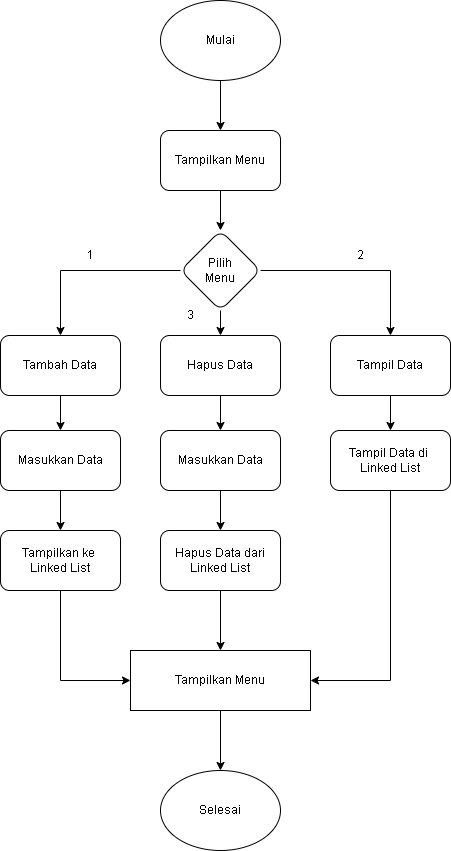

The diagram above was exported from draw.io. Its source (the exported page's mxGraphModel, read from the mxfile embedded in the PNG):
<mxGraphModel dx="983" dy="579" grid="1" gridSize="10" guides="1" tooltips="1" connect="1" arrows="1" fold="1" page="1" pageScale="1" pageWidth="827" pageHeight="1169" math="0" shadow="0">
  <root>
    <mxCell id="0" />
    <mxCell id="1" parent="0" />
    <mxCell id="rqV-uFkO2IyaCvXmSqli-4" edge="1" parent="1" source="rqV-uFkO2IyaCvXmSqli-1" style="edgeStyle=orthogonalEdgeStyle;rounded=0;orthogonalLoop=1;jettySize=auto;html=1;" target="rqV-uFkO2IyaCvXmSqli-3" value="">
      <mxGeometry relative="1" as="geometry" />
    </mxCell>
    <mxCell id="rqV-uFkO2IyaCvXmSqli-1" parent="1" style="ellipse;whiteSpace=wrap;html=1;" value="Mulai" vertex="1">
      <mxGeometry height="80" width="120" x="340" y="190" as="geometry" />
    </mxCell>
    <mxCell id="rqV-uFkO2IyaCvXmSqli-6" edge="1" parent="1" source="rqV-uFkO2IyaCvXmSqli-3" style="edgeStyle=orthogonalEdgeStyle;rounded=0;orthogonalLoop=1;jettySize=auto;html=1;" target="rqV-uFkO2IyaCvXmSqli-5" value="">
      <mxGeometry relative="1" as="geometry" />
    </mxCell>
    <mxCell id="rqV-uFkO2IyaCvXmSqli-3" parent="1" style="rounded=1;whiteSpace=wrap;html=1;" value="Tampilkan Menu" vertex="1">
      <mxGeometry height="60" width="120" x="340" y="320" as="geometry" />
    </mxCell>
    <mxCell id="rqV-uFkO2IyaCvXmSqli-8" edge="1" parent="1" source="rqV-uFkO2IyaCvXmSqli-5" style="edgeStyle=orthogonalEdgeStyle;rounded=0;orthogonalLoop=1;jettySize=auto;html=1;" target="rqV-uFkO2IyaCvXmSqli-7" value="">
      <mxGeometry relative="1" as="geometry" />
    </mxCell>
    <mxCell id="rqV-uFkO2IyaCvXmSqli-10" edge="1" parent="1" source="rqV-uFkO2IyaCvXmSqli-5" style="edgeStyle=orthogonalEdgeStyle;rounded=0;orthogonalLoop=1;jettySize=auto;html=1;" target="rqV-uFkO2IyaCvXmSqli-9" value="">
      <mxGeometry relative="1" as="geometry" />
    </mxCell>
    <mxCell id="rqV-uFkO2IyaCvXmSqli-12" edge="1" parent="1" source="rqV-uFkO2IyaCvXmSqli-5" style="edgeStyle=orthogonalEdgeStyle;rounded=0;orthogonalLoop=1;jettySize=auto;html=1;" target="rqV-uFkO2IyaCvXmSqli-11" value="">
      <mxGeometry relative="1" as="geometry" />
    </mxCell>
    <mxCell id="rqV-uFkO2IyaCvXmSqli-5" parent="1" style="rhombus;whiteSpace=wrap;html=1;rounded=1;" value="Pilih&lt;div&gt;Menu&lt;/div&gt;" vertex="1">
      <mxGeometry height="80" width="80" x="360" y="420" as="geometry" />
    </mxCell>
    <mxCell id="rqV-uFkO2IyaCvXmSqli-17" edge="1" parent="1" source="rqV-uFkO2IyaCvXmSqli-7" style="edgeStyle=orthogonalEdgeStyle;rounded=0;orthogonalLoop=1;jettySize=auto;html=1;" target="rqV-uFkO2IyaCvXmSqli-16" value="">
      <mxGeometry relative="1" as="geometry" />
    </mxCell>
    <mxCell id="rqV-uFkO2IyaCvXmSqli-7" parent="1" style="whiteSpace=wrap;html=1;rounded=1;" value="Tambah Data" vertex="1">
      <mxGeometry height="60" width="120" x="180" y="525" as="geometry" />
    </mxCell>
    <mxCell id="rqV-uFkO2IyaCvXmSqli-21" edge="1" parent="1" source="rqV-uFkO2IyaCvXmSqli-9" style="edgeStyle=orthogonalEdgeStyle;rounded=0;orthogonalLoop=1;jettySize=auto;html=1;" target="rqV-uFkO2IyaCvXmSqli-20" value="">
      <mxGeometry relative="1" as="geometry" />
    </mxCell>
    <mxCell id="rqV-uFkO2IyaCvXmSqli-9" parent="1" style="whiteSpace=wrap;html=1;rounded=1;" value="Hapus Data" vertex="1">
      <mxGeometry height="60" width="120" x="340" y="525" as="geometry" />
    </mxCell>
    <mxCell id="rqV-uFkO2IyaCvXmSqli-25" edge="1" parent="1" source="rqV-uFkO2IyaCvXmSqli-11" style="edgeStyle=orthogonalEdgeStyle;rounded=0;orthogonalLoop=1;jettySize=auto;html=1;" target="rqV-uFkO2IyaCvXmSqli-24" value="">
      <mxGeometry relative="1" as="geometry" />
    </mxCell>
    <mxCell id="rqV-uFkO2IyaCvXmSqli-11" parent="1" style="whiteSpace=wrap;html=1;rounded=1;" value="Tampil Data" vertex="1">
      <mxGeometry height="60" width="120" x="510" y="525" as="geometry" />
    </mxCell>
    <mxCell id="rqV-uFkO2IyaCvXmSqli-13" parent="1" style="text;html=1;whiteSpace=wrap;strokeColor=none;fillColor=none;align=center;verticalAlign=middle;rounded=0;" value="1" vertex="1">
      <mxGeometry height="30" width="60" x="240" y="430" as="geometry" />
    </mxCell>
    <mxCell id="rqV-uFkO2IyaCvXmSqli-14" parent="1" style="text;html=1;whiteSpace=wrap;strokeColor=none;fillColor=none;align=center;verticalAlign=middle;rounded=0;" value="2" vertex="1">
      <mxGeometry height="30" width="60" x="510" y="430" as="geometry" />
    </mxCell>
    <mxCell id="rqV-uFkO2IyaCvXmSqli-15" parent="1" style="text;html=1;whiteSpace=wrap;strokeColor=none;fillColor=none;align=center;verticalAlign=middle;rounded=0;" value="3" vertex="1">
      <mxGeometry height="30" width="60" x="340" y="490" as="geometry" />
    </mxCell>
    <mxCell id="rqV-uFkO2IyaCvXmSqli-19" edge="1" parent="1" source="rqV-uFkO2IyaCvXmSqli-16" style="edgeStyle=orthogonalEdgeStyle;rounded=0;orthogonalLoop=1;jettySize=auto;html=1;" target="rqV-uFkO2IyaCvXmSqli-18" value="">
      <mxGeometry relative="1" as="geometry" />
    </mxCell>
    <mxCell id="rqV-uFkO2IyaCvXmSqli-16" parent="1" style="whiteSpace=wrap;html=1;rounded=1;" value="Masukkan Data" vertex="1">
      <mxGeometry height="60" width="120" x="180" y="620" as="geometry" />
    </mxCell>
    <mxCell id="rqV-uFkO2IyaCvXmSqli-31" edge="1" parent="1" source="rqV-uFkO2IyaCvXmSqli-18" style="edgeStyle=orthogonalEdgeStyle;rounded=0;orthogonalLoop=1;jettySize=auto;html=1;exitX=0.5;exitY=1;exitDx=0;exitDy=0;entryX=0;entryY=0.5;entryDx=0;entryDy=0;" target="rqV-uFkO2IyaCvXmSqli-30">
      <mxGeometry relative="1" as="geometry" />
    </mxCell>
    <mxCell id="rqV-uFkO2IyaCvXmSqli-18" parent="1" style="whiteSpace=wrap;html=1;rounded=1;" value="Tampilkan ke&amp;nbsp;&lt;div&gt;Linked List&lt;/div&gt;" vertex="1">
      <mxGeometry height="60" width="120" x="180" y="720" as="geometry" />
    </mxCell>
    <mxCell id="rqV-uFkO2IyaCvXmSqli-23" edge="1" parent="1" source="rqV-uFkO2IyaCvXmSqli-20" style="edgeStyle=orthogonalEdgeStyle;rounded=0;orthogonalLoop=1;jettySize=auto;html=1;" target="rqV-uFkO2IyaCvXmSqli-22" value="">
      <mxGeometry relative="1" as="geometry" />
    </mxCell>
    <mxCell id="rqV-uFkO2IyaCvXmSqli-20" parent="1" style="whiteSpace=wrap;html=1;rounded=1;" value="Masukkan Data" vertex="1">
      <mxGeometry height="60" width="120" x="340" y="620" as="geometry" />
    </mxCell>
    <mxCell id="rqV-uFkO2IyaCvXmSqli-33" edge="1" parent="1" source="rqV-uFkO2IyaCvXmSqli-22" style="edgeStyle=orthogonalEdgeStyle;rounded=0;orthogonalLoop=1;jettySize=auto;html=1;exitX=0.5;exitY=1;exitDx=0;exitDy=0;entryX=0.5;entryY=0;entryDx=0;entryDy=0;" target="rqV-uFkO2IyaCvXmSqli-30">
      <mxGeometry relative="1" as="geometry" />
    </mxCell>
    <mxCell id="rqV-uFkO2IyaCvXmSqli-22" parent="1" style="whiteSpace=wrap;html=1;rounded=1;" value="Hapus Data dari&lt;div&gt;Linked List&lt;/div&gt;" vertex="1">
      <mxGeometry height="60" width="120" x="340" y="720" as="geometry" />
    </mxCell>
    <mxCell id="rqV-uFkO2IyaCvXmSqli-32" edge="1" parent="1" source="rqV-uFkO2IyaCvXmSqli-24" style="edgeStyle=orthogonalEdgeStyle;rounded=0;orthogonalLoop=1;jettySize=auto;html=1;exitX=0.5;exitY=1;exitDx=0;exitDy=0;entryX=1;entryY=0.5;entryDx=0;entryDy=0;" target="rqV-uFkO2IyaCvXmSqli-30">
      <mxGeometry relative="1" as="geometry" />
    </mxCell>
    <mxCell id="rqV-uFkO2IyaCvXmSqli-24" parent="1" style="whiteSpace=wrap;html=1;rounded=1;" value="Tampil Data di&amp;nbsp;&lt;div&gt;Linked List&lt;/div&gt;" vertex="1">
      <mxGeometry height="60" width="120" x="510" y="620" as="geometry" />
    </mxCell>
    <mxCell id="rqV-uFkO2IyaCvXmSqli-35" edge="1" parent="1" source="rqV-uFkO2IyaCvXmSqli-30" style="edgeStyle=orthogonalEdgeStyle;rounded=0;orthogonalLoop=1;jettySize=auto;html=1;exitX=0.5;exitY=1;exitDx=0;exitDy=0;entryX=0.5;entryY=0;entryDx=0;entryDy=0;" target="rqV-uFkO2IyaCvXmSqli-34">
      <mxGeometry relative="1" as="geometry" />
    </mxCell>
    <mxCell id="rqV-uFkO2IyaCvXmSqli-30" parent="1" style="rounded=0;whiteSpace=wrap;html=1;" value="Tampilkan Menu" vertex="1">
      <mxGeometry height="60" width="180" x="310" y="840" as="geometry" />
    </mxCell>
    <mxCell id="rqV-uFkO2IyaCvXmSqli-34" parent="1" style="ellipse;whiteSpace=wrap;html=1;" value="Selesai" vertex="1">
      <mxGeometry height="80" width="120" x="340" y="960" as="geometry" />
    </mxCell>
  </root>
</mxGraphModel>